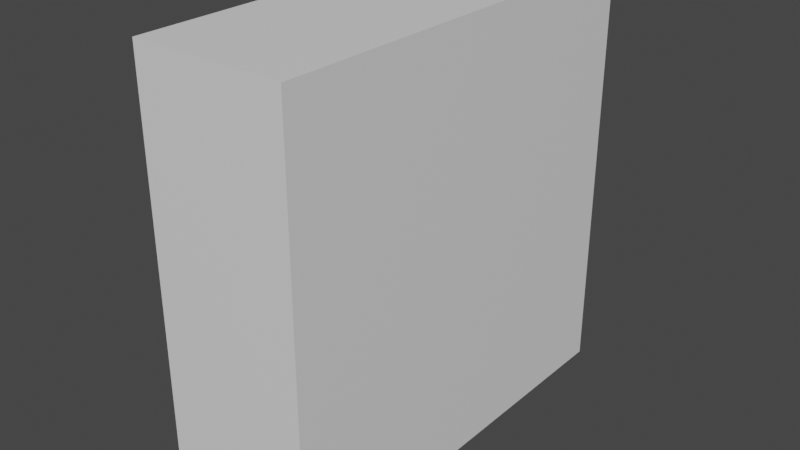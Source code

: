 # Source: Paracetomol.blend  (saved by Blender 3.3.6; exported with 4.5.12 LTS)
import bpy
from mathutils import Matrix  # noqa: F401  (used for matrix-valued properties, if any)

bpy.ops.wm.read_factory_settings(use_empty=True)
scene = bpy.context.scene
scene.name = 'Scene'

# ---- collections
col_collection = bpy.data.collections.new('Collection'); scene.collection.children.link(col_collection)

# ---- materials (node trees are filled in below, after node groups)
mat_material = bpy.data.materials.new('Material')
mat_material.alpha_threshold = 0.0
mat_material.use_transparent_shadow = False
mat_material.roughness = 0.5
mat_material.line_color = (0.0, 0.0, 0.0, 1.0)

# ---- material node trees
mat_material.use_nodes = True; mat_material.node_tree.nodes.clear()
_N = mat_material.node_tree.nodes; _L = mat_material.node_tree.links
n0 = _N.new('ShaderNodeOutputMaterial'); n0.name = 'Material Output'; n0.location = (300, 300)
n1 = _N.new('ShaderNodeBsdfPrincipled'); n1.name = 'Principled BSDF'; n1.location = (10, 300)
n1.distribution = 'GGX'
n1.subsurface_method = 'RANDOM_WALK_SKIN'
n1.inputs[3].default_value = 1.45
n1.inputs[27].default_value = (0.0, 0.0, 0.0, 1.0)
n1.inputs[28].default_value = 1.0
_L.new(n1.outputs[0], n0.inputs[0])
n0.is_active_output = True

# ---- world
world_world = bpy.data.worlds.new('World'); scene.world = world_world
world_world.use_nodes = True; world_world.node_tree.nodes.clear()
_N = world_world.node_tree.nodes; _L = world_world.node_tree.links
n0 = _N.new('ShaderNodeOutputWorld'); n0.name = 'World Output'; n0.location = (300, 300)
n1 = _N.new('ShaderNodeBackground'); n1.name = 'Background'; n1.location = (10, 300)
n1.inputs[0].default_value = (0.05088, 0.05088, 0.05088, 1.0)
_L.new(n1.outputs[0], n0.inputs[0])
n0.is_active_output = True
world_world.color = (0.05088, 0.05088, 0.05088)
world_world.use_sun_shadow = False
world_world.sun_shadow_jitter_overblur = 0.0

# ---- meshes
me_cube = bpy.data.meshes.new('Cube')
me_cube.from_pydata([(0.09, 0.25, 0.25), (0.09, 0.25, -0.25), (0.09, -0.25, 0.25), (0.09, -0.25, -0.25), (-0.09, 0.25, 0.25), (-0.09, 0.25, -0.25), (-0.09, -0.25, 0.25), (-0.09, -0.25, -0.25)], [], [(0, 4, 6, 2), (3, 2, 6, 7), (7, 6, 4, 5), (5, 1, 3, 7), (1, 0, 2, 3), (5, 4, 0, 1)])
_uv = me_cube.uv_layers.new(name='UVMap')
_uv.uv.foreach_set('vector', [0.625, 0.5, 0.875, 0.5, 0.875, 0.75, 0.625, 0.75, 0.375, 0.75, 0.625, 0.75, 0.625, 1.0, 0.375, 1.0, 0.375, 0.0, 0.625, 0.0, 0.625, 0.25, 0.375, 0.25, 0.125, 0.5, 0.375, 0.5, 0.375, 0.75, 0.125, 0.75, 0.375, 0.5, 0.625, 0.5, 0.625, 0.75, 0.375, 0.75, 0.375, 0.25, 0.625, 0.25, 0.625, 0.5, 0.375, 0.5])
me_cube.materials.append(mat_material)
me_cube.use_mirror_vertex_groups = False
me_cube.update()

# ---- objects
ob_cube = bpy.data.objects.new('Cube', me_cube)

# ---- transforms, parenting, visibility, modifiers, constraints
ob_cube.location = (0.0, 0.0, 0.0)
ob_cube.lock_rotations_4d = False
ob_cube.empty_display_type = 'ARROWS'
ob_cube.lineart.crease_threshold = 0.0

# ---- collection membership
col_collection.objects.link(ob_cube)

# ---- scene / render settings (as saved in the file)
scene.frame_start = 1; scene.frame_end = 250; scene.frame_set(1)
scene.render.engine = 'BLENDER_EEVEE_NEXT'
scene.cycles.sampling_pattern = 'TABULATED_SOBOL'
scene.cycles.use_light_tree = False
scene.view_settings.view_transform = 'Filmic'
bpy.context.view_layer.update()

# ---- added for rendering (the .blend has no active camera and no usable light): camera, sun
cam_auto = bpy.data.cameras.new('AutoCamera')
cam_auto.lens = 50.0
cam_auto.sensor_width = 36.0
cam_auto.clip_end = 1000.0
ob_auto_camera = bpy.data.objects.new('AutoCamera', cam_auto)
scene.collection.objects.link(ob_auto_camera)
ob_auto_camera.location = (0.675097, -0.810116, 0.540078)
ob_auto_camera.rotation_euler = (1.09748, -7.21219e-08, 0.694738)
scene.camera = ob_auto_camera
light_auto_sun = bpy.data.lights.new('AutoSun', 'SUN')
light_auto_sun.energy = 3.0
light_auto_sun.angle = 0.0523599
ob_auto_sun = bpy.data.objects.new('AutoSun', light_auto_sun)
scene.collection.objects.link(ob_auto_sun)
ob_auto_sun.rotation_euler = (0.872665, 0.174533, 0.523599)
bpy.context.view_layer.update()
